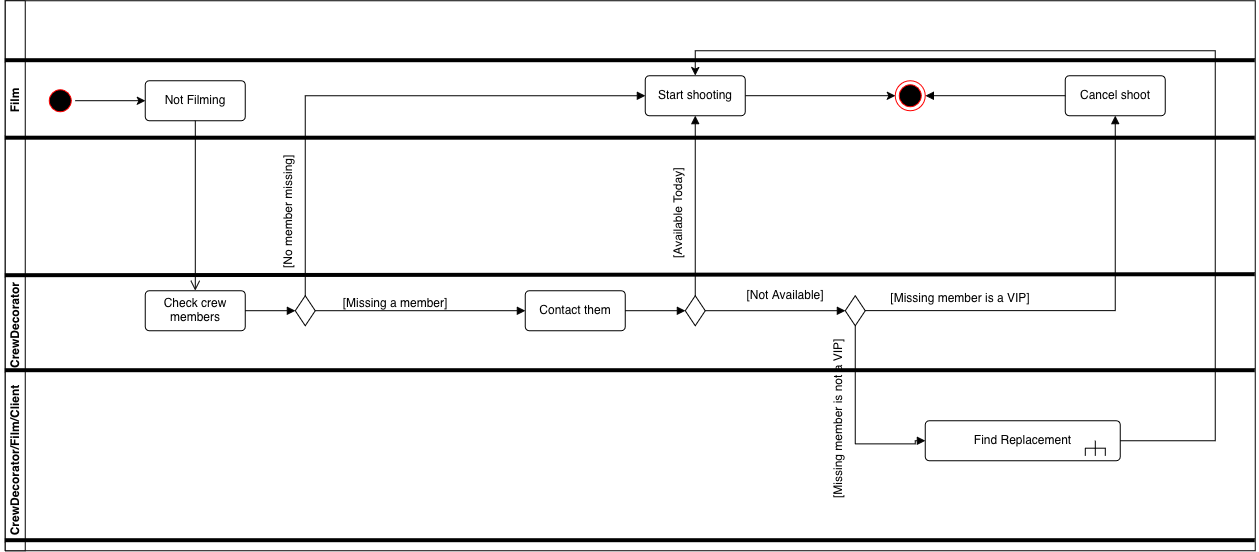

The diagram above was exported from draw.io. Its source (the exported page's mxGraphModel, read from the mxfile embedded in the PNG):
<mxGraphModel dx="1304" dy="831" grid="1" gridSize="10" guides="1" tooltips="1" connect="1" arrows="1" fold="1" page="1" pageScale="1" pageWidth="850" pageHeight="1100" math="0" shadow="0">
  <root>
    <mxCell id="0" />
    <mxCell id="1" parent="0" />
    <mxCell id="ZhSXjz4w8nbBSSVhHjKs-3" parent="1" style="rounded=0;whiteSpace=wrap;html=1;" value="" vertex="1">
      <mxGeometry height="550" width="1250" x="100" y="150" as="geometry" />
    </mxCell>
    <mxCell id="uzH_I6ZHb5uWgawBhzSq-2" parent="1" style="rounded=1;arcSize=10;whiteSpace=wrap;html=1;align=center;" value="Not Filming" vertex="1">
      <mxGeometry height="40" width="100" x="240" y="230" as="geometry" />
    </mxCell>
    <mxCell id="ZhSXjz4w8nbBSSVhHjKs-2" edge="1" parent="1" source="uzH_I6ZHb5uWgawBhzSq-3" style="edgeStyle=orthogonalEdgeStyle;rounded=0;orthogonalLoop=1;jettySize=auto;html=1;exitX=1;exitY=0.5;exitDx=0;exitDy=0;entryX=0;entryY=0.5;entryDx=0;entryDy=0;" target="uzH_I6ZHb5uWgawBhzSq-2">
      <mxGeometry relative="1" as="geometry" />
    </mxCell>
    <mxCell id="uzH_I6ZHb5uWgawBhzSq-3" parent="1" style="ellipse;html=1;shape=startState;fillColor=#000000;strokeColor=#ff0000;" value="" vertex="1">
      <mxGeometry height="30" width="30" x="140" y="235" as="geometry" />
    </mxCell>
    <mxCell id="uzH_I6ZHb5uWgawBhzSq-5" edge="1" parent="1" source="uzH_I6ZHb5uWgawBhzSq-2" style="edgeStyle=orthogonalEdgeStyle;html=1;verticalAlign=bottom;endArrow=open;endSize=8;rounded=0;exitX=0.5;exitY=1;exitDx=0;exitDy=0;" target="uzH_I6ZHb5uWgawBhzSq-6" value="">
      <mxGeometry relative="1" as="geometry">
        <Array as="points" />
        <mxPoint x="200" y="459.5" as="sourcePoint" />
        <mxPoint x="240" y="460" as="targetPoint" />
      </mxGeometry>
    </mxCell>
    <mxCell id="uzH_I6ZHb5uWgawBhzSq-6" parent="1" style="rounded=1;arcSize=10;whiteSpace=wrap;html=1;align=center;" value="Check crew members" vertex="1">
      <mxGeometry height="40" width="100" x="240" y="440" as="geometry" />
    </mxCell>
    <mxCell id="uzH_I6ZHb5uWgawBhzSq-7" edge="1" parent="1" source="uzH_I6ZHb5uWgawBhzSq-6" style="html=1;verticalAlign=bottom;endArrow=block;curved=0;rounded=0;exitX=1;exitY=0.5;exitDx=0;exitDy=0;entryX=0;entryY=0.5;entryDx=0;entryDy=0;" target="uzH_I6ZHb5uWgawBhzSq-8" value="">
      <mxGeometry relative="1" width="80" as="geometry">
        <mxPoint x="390" y="480" as="sourcePoint" />
        <mxPoint x="480" y="460" as="targetPoint" />
      </mxGeometry>
    </mxCell>
    <mxCell id="uzH_I6ZHb5uWgawBhzSq-8" parent="1" style="rhombus;whiteSpace=wrap;html=1;shapeInside=1;" value="" vertex="1">
      <mxGeometry height="30" width="20" x="390" y="445" as="geometry" />
    </mxCell>
    <mxCell id="uzH_I6ZHb5uWgawBhzSq-9" edge="1" parent="1" source="uzH_I6ZHb5uWgawBhzSq-8" style="html=1;verticalAlign=bottom;endArrow=block;curved=0;rounded=0;exitX=1;exitY=0.5;exitDx=0;exitDy=0;" value="">
      <mxGeometry relative="1" width="80" as="geometry">
        <mxPoint x="500" y="459.5" as="sourcePoint" />
        <mxPoint x="620" y="460" as="targetPoint" />
      </mxGeometry>
    </mxCell>
    <mxCell id="uzH_I6ZHb5uWgawBhzSq-10" edge="1" parent="1" source="uzH_I6ZHb5uWgawBhzSq-8" style="html=1;verticalAlign=bottom;endArrow=block;rounded=0;exitX=0.5;exitY=0;exitDx=0;exitDy=0;edgeStyle=orthogonalEdgeStyle;entryX=0;entryY=0.5;entryDx=0;entryDy=0;" target="Of71gPU0RQQsSsgOYzz8-17" value="">
      <mxGeometry relative="1" width="80" as="geometry">
        <Array as="points">
          <mxPoint x="400" y="245" />
        </Array>
        <mxPoint x="460" y="350" as="sourcePoint" />
        <mxPoint x="850" y="240" as="targetPoint" />
      </mxGeometry>
    </mxCell>
    <mxCell id="uzH_I6ZHb5uWgawBhzSq-11" parent="1" style="text;html=1;whiteSpace=wrap;strokeColor=none;fillColor=none;align=center;verticalAlign=middle;rounded=0;" value="[Missing a member]" vertex="1">
      <mxGeometry height="15" width="120" x="430" y="445" as="geometry" />
    </mxCell>
    <mxCell id="Of71gPU0RQQsSsgOYzz8-2" parent="1" style="text;html=1;whiteSpace=wrap;strokeColor=none;fillColor=none;align=center;verticalAlign=middle;rounded=0;" value="[Missing member is a VIP]" vertex="1">
      <mxGeometry height="15" width="150" x="980" y="440" as="geometry" />
    </mxCell>
    <mxCell id="Of71gPU0RQQsSsgOYzz8-3" edge="1" parent="1" source="Of71gPU0RQQsSsgOYzz8-24" style="html=1;verticalAlign=bottom;endArrow=block;rounded=0;exitX=0.5;exitY=1;exitDx=0;exitDy=0;edgeStyle=orthogonalEdgeStyle;entryX=0;entryY=0.5;entryDx=0;entryDy=0;" target="Of71gPU0RQQsSsgOYzz8-28" value="">
      <mxGeometry relative="1" width="80" as="geometry">
        <Array as="points">
          <mxPoint x="950" y="593.15" />
          <mxPoint x="1010" y="593.15" />
        </Array>
        <mxPoint x="904.9999999999998" y="592.4999999999999" as="sourcePoint" />
        <mxPoint x="990" y="593.19" as="targetPoint" />
      </mxGeometry>
    </mxCell>
    <mxCell id="Of71gPU0RQQsSsgOYzz8-5" parent="1" style="rounded=1;arcSize=10;whiteSpace=wrap;html=1;align=center;" value="Contact them" vertex="1">
      <mxGeometry height="40" width="100" x="620" y="440" as="geometry" />
    </mxCell>
    <mxCell id="Of71gPU0RQQsSsgOYzz8-8" edge="1" parent="1" source="Of71gPU0RQQsSsgOYzz8-24" style="html=1;verticalAlign=bottom;endArrow=block;rounded=0;exitX=1;exitY=0.5;exitDx=0;exitDy=0;edgeStyle=orthogonalEdgeStyle;entryX=0.5;entryY=1;entryDx=0;entryDy=0;" target="Of71gPU0RQQsSsgOYzz8-10" value="">
      <mxGeometry relative="1" width="80" as="geometry">
        <mxPoint x="990" y="620" as="sourcePoint" />
        <mxPoint x="1210" y="450" as="targetPoint" />
      </mxGeometry>
    </mxCell>
    <mxCell id="Of71gPU0RQQsSsgOYzz8-9" parent="1" style="text;html=1;whiteSpace=wrap;strokeColor=none;fillColor=none;align=center;verticalAlign=middle;rounded=0;" value="[Not Available]" vertex="1">
      <mxGeometry height="30" width="140" x="810" y="430" as="geometry" />
    </mxCell>
    <mxCell id="Of71gPU0RQQsSsgOYzz8-10" parent="1" style="rounded=1;arcSize=10;whiteSpace=wrap;html=1;align=center;" value="Cancel shoot" vertex="1">
      <mxGeometry height="40" width="100" x="1160" y="225" as="geometry" />
    </mxCell>
    <mxCell id="Of71gPU0RQQsSsgOYzz8-11" parent="1" style="ellipse;html=1;shape=endState;fillColor=#000000;strokeColor=#ff0000;" value="" vertex="1">
      <mxGeometry height="30" width="30" x="990" y="230" as="geometry" />
    </mxCell>
    <mxCell id="Of71gPU0RQQsSsgOYzz8-12" edge="1" parent="1" source="Of71gPU0RQQsSsgOYzz8-10" style="html=1;verticalAlign=bottom;endArrow=block;curved=0;rounded=0;exitX=0;exitY=0.5;exitDx=0;exitDy=0;entryX=1;entryY=0.5;entryDx=0;entryDy=0;" target="Of71gPU0RQQsSsgOYzz8-11" value="">
      <mxGeometry relative="1" width="80" as="geometry">
        <mxPoint x="870" y="360" as="sourcePoint" />
        <mxPoint x="1040.0000000000002" y="360.6900000000001" as="targetPoint" />
      </mxGeometry>
    </mxCell>
    <mxCell id="Of71gPU0RQQsSsgOYzz8-15" edge="1" parent="1" source="Of71gPU0RQQsSsgOYzz8-5" style="html=1;verticalAlign=bottom;endArrow=block;curved=0;rounded=0;exitX=1;exitY=0.5;exitDx=0;exitDy=0;entryX=0;entryY=0.5;entryDx=0;entryDy=0;" target="Of71gPU0RQQsSsgOYzz8-14" value="">
      <mxGeometry relative="1" width="80" as="geometry">
        <mxPoint x="910" y="460" as="sourcePoint" />
        <mxPoint x="1180" y="460" as="targetPoint" />
      </mxGeometry>
    </mxCell>
    <mxCell id="Of71gPU0RQQsSsgOYzz8-14" parent="1" style="rhombus;whiteSpace=wrap;html=1;shapeInside=1;" value="" vertex="1">
      <mxGeometry height="30" width="20" x="780" y="445" as="geometry" />
    </mxCell>
    <mxCell id="Of71gPU0RQQsSsgOYzz8-16" edge="1" parent="1" source="Of71gPU0RQQsSsgOYzz8-14" style="html=1;verticalAlign=bottom;endArrow=block;curved=0;rounded=0;exitX=0.5;exitY=0;exitDx=0;exitDy=0;entryX=0.5;entryY=1;entryDx=0;entryDy=0;" target="Of71gPU0RQQsSsgOYzz8-17" value="">
      <mxGeometry relative="1" width="80" as="geometry">
        <Array as="points">
          <mxPoint x="790" y="300" />
        </Array>
        <mxPoint x="980" y="370" as="sourcePoint" />
        <mxPoint x="990" y="280" as="targetPoint" />
      </mxGeometry>
    </mxCell>
    <mxCell id="ZhSXjz4w8nbBSSVhHjKs-1" edge="1" parent="1" source="Of71gPU0RQQsSsgOYzz8-17" style="edgeStyle=orthogonalEdgeStyle;rounded=0;orthogonalLoop=1;jettySize=auto;html=1;entryX=0;entryY=0.5;entryDx=0;entryDy=0;" target="Of71gPU0RQQsSsgOYzz8-11">
      <mxGeometry relative="1" as="geometry" />
    </mxCell>
    <mxCell id="Of71gPU0RQQsSsgOYzz8-17" parent="1" style="rounded=1;arcSize=10;whiteSpace=wrap;html=1;align=center;" value="Start shooting" vertex="1">
      <mxGeometry height="40" width="100" x="740" y="225" as="geometry" />
    </mxCell>
    <mxCell id="Of71gPU0RQQsSsgOYzz8-20" parent="1" style="text;whiteSpace=wrap;html=1;rotation=-90;" value="[Available Today]" vertex="1">
      <mxGeometry height="40" width="120" x="720" y="330" as="geometry" />
    </mxCell>
    <mxCell id="Of71gPU0RQQsSsgOYzz8-21" parent="1" style="text;whiteSpace=wrap;html=1;rotation=-90;" value="[No member missing]" vertex="1">
      <mxGeometry height="40" width="140" x="320" y="330" as="geometry" />
    </mxCell>
    <mxCell id="Of71gPU0RQQsSsgOYzz8-25" edge="1" parent="1" source="Of71gPU0RQQsSsgOYzz8-14" style="html=1;verticalAlign=bottom;endArrow=block;curved=0;rounded=0;exitX=1;exitY=0.5;exitDx=0;exitDy=0;entryX=0;entryY=0.5;entryDx=0;entryDy=0;" target="Of71gPU0RQQsSsgOYzz8-24" value="">
      <mxGeometry relative="1" width="80" as="geometry">
        <mxPoint x="800" y="460" as="sourcePoint" />
        <mxPoint x="1180" y="460" as="targetPoint" />
      </mxGeometry>
    </mxCell>
    <mxCell id="Of71gPU0RQQsSsgOYzz8-24" parent="1" style="rhombus;whiteSpace=wrap;html=1;shapeInside=1;" value="" vertex="1">
      <mxGeometry height="30" width="20" x="940" y="445" as="geometry" />
    </mxCell>
    <mxCell id="Of71gPU0RQQsSsgOYzz8-27" parent="1" style="text;whiteSpace=wrap;html=1;rotation=-90;" value="[Missing member is not a VIP]" vertex="1">
      <mxGeometry height="40" width="170" x="855" y="545" as="geometry" />
    </mxCell>
    <mxCell id="Of71gPU0RQQsSsgOYzz8-30" edge="1" parent="1" source="Of71gPU0RQQsSsgOYzz8-28" style="edgeStyle=orthogonalEdgeStyle;rounded=0;orthogonalLoop=1;jettySize=auto;html=1;entryX=0.5;entryY=0;entryDx=0;entryDy=0;" target="Of71gPU0RQQsSsgOYzz8-17" value="">
      <mxGeometry relative="1" as="geometry">
        <Array as="points">
          <mxPoint x="1310" y="590" />
          <mxPoint x="1310" y="200" />
          <mxPoint x="790" y="200" />
        </Array>
        <mxPoint x="1410" y="100" as="targetPoint" />
      </mxGeometry>
    </mxCell>
    <mxCell id="Of71gPU0RQQsSsgOYzz8-28" parent="1" style="rounded=1;arcSize=10;whiteSpace=wrap;html=1;align=center;" value="Find Replacement" vertex="1">
      <mxGeometry height="40" width="195" x="1020" y="570" as="geometry" />
    </mxCell>
    <mxCell id="Of71gPU0RQQsSsgOYzz8-37" connectable="0" parent="1" style="group" value="" vertex="1">
      <mxGeometry height="15" width="20" x="1180" y="590" as="geometry" />
    </mxCell>
    <mxCell id="Of71gPU0RQQsSsgOYzz8-32" edge="1" parent="Of71gPU0RQQsSsgOYzz8-37" style="endArrow=none;html=1;rounded=0;" value="">
      <mxGeometry height="50" relative="1" width="50" as="geometry">
        <mxPoint y="15" as="sourcePoint" />
        <mxPoint y="7.5" as="targetPoint" />
      </mxGeometry>
    </mxCell>
    <mxCell id="Of71gPU0RQQsSsgOYzz8-33" edge="1" parent="Of71gPU0RQQsSsgOYzz8-37" style="endArrow=none;html=1;rounded=0;" value="">
      <mxGeometry height="50" relative="1" width="50" as="geometry">
        <mxPoint x="10" y="15" as="sourcePoint" />
        <mxPoint x="10" y="7.5" as="targetPoint" />
      </mxGeometry>
    </mxCell>
    <mxCell id="Of71gPU0RQQsSsgOYzz8-34" edge="1" parent="Of71gPU0RQQsSsgOYzz8-37" style="endArrow=none;html=1;rounded=0;" value="">
      <mxGeometry height="50" relative="1" width="50" as="geometry">
        <mxPoint x="20" y="15" as="sourcePoint" />
        <mxPoint x="20" y="7.5" as="targetPoint" />
      </mxGeometry>
    </mxCell>
    <mxCell id="Of71gPU0RQQsSsgOYzz8-35" edge="1" parent="Of71gPU0RQQsSsgOYzz8-37" style="endArrow=none;html=1;rounded=0;" value="">
      <mxGeometry height="50" relative="1" width="50" as="geometry">
        <mxPoint y="7.5" as="sourcePoint" />
        <mxPoint x="20" y="7.5" as="targetPoint" />
      </mxGeometry>
    </mxCell>
    <mxCell id="Of71gPU0RQQsSsgOYzz8-36" edge="1" parent="Of71gPU0RQQsSsgOYzz8-37" style="endArrow=none;html=1;rounded=0;" value="">
      <mxGeometry height="50" relative="1" width="50" as="geometry">
        <mxPoint x="10" y="7.5" as="sourcePoint" />
        <mxPoint x="10" as="targetPoint" />
      </mxGeometry>
    </mxCell>
    <mxCell id="ZhSXjz4w8nbBSSVhHjKs-4" parent="1" style="rounded=0;whiteSpace=wrap;html=1;rotation=-90;" value="" vertex="1">
      <mxGeometry height="20" width="550" x="-165" y="415" as="geometry" />
    </mxCell>
    <mxCell id="ZhSXjz4w8nbBSSVhHjKs-5" parent="1" style="text;html=1;whiteSpace=wrap;strokeColor=none;fillColor=none;align=center;verticalAlign=middle;rounded=0;rotation=-90;" value="&lt;b&gt;Film&lt;/b&gt;" vertex="1">
      <mxGeometry height="30" width="60" x="80" y="235" as="geometry" />
    </mxCell>
    <mxCell id="ZhSXjz4w8nbBSSVhHjKs-7" edge="1" parent="1" source="ZhSXjz4w8nbBSSVhHjKs-4" style="endArrow=none;html=1;rounded=0;entryX=1;entryY=0.25;entryDx=0;entryDy=0;exitX=0.75;exitY=0;exitDx=0;exitDy=0;strokeWidth=4;" target="ZhSXjz4w8nbBSSVhHjKs-3" value="">
      <mxGeometry height="50" relative="1" width="50" as="geometry">
        <mxPoint x="80" y="300" as="sourcePoint" />
        <mxPoint x="230" y="300" as="targetPoint" />
      </mxGeometry>
    </mxCell>
    <mxCell id="ZhSXjz4w8nbBSSVhHjKs-8" edge="1" parent="1" style="endArrow=none;html=1;rounded=0;entryX=1;entryY=0.25;entryDx=0;entryDy=0;strokeWidth=4;" value="">
      <mxGeometry height="50" relative="1" width="50" as="geometry">
        <mxPoint x="100" y="210" as="sourcePoint" />
        <mxPoint x="1350" y="210" as="targetPoint" />
      </mxGeometry>
    </mxCell>
    <mxCell id="ZhSXjz4w8nbBSSVhHjKs-9" edge="1" parent="1" style="endArrow=none;html=1;rounded=0;entryX=1;entryY=0.25;entryDx=0;entryDy=0;strokeWidth=4;" value="">
      <mxGeometry height="50" relative="1" width="50" as="geometry">
        <mxPoint x="100" y="520" as="sourcePoint" />
        <mxPoint x="1350" y="520" as="targetPoint" />
      </mxGeometry>
    </mxCell>
    <mxCell id="ZhSXjz4w8nbBSSVhHjKs-10" edge="1" parent="1" source="ZhSXjz4w8nbBSSVhHjKs-4" style="endArrow=none;html=1;rounded=0;entryX=1;entryY=0.25;entryDx=0;entryDy=0;exitX=0.5;exitY=0;exitDx=0;exitDy=0;strokeWidth=4;" value="">
      <mxGeometry height="50" relative="1" width="50" as="geometry">
        <mxPoint x="80" y="424" as="sourcePoint" />
        <mxPoint x="1350" y="424" as="targetPoint" />
      </mxGeometry>
    </mxCell>
    <mxCell id="ZhSXjz4w8nbBSSVhHjKs-11" parent="1" style="text;html=1;whiteSpace=wrap;strokeColor=none;fillColor=none;align=center;verticalAlign=middle;rounded=0;rotation=-90;" value="&lt;b&gt;CrewDecorator&lt;/b&gt;" vertex="1">
      <mxGeometry height="30" width="60" x="80" y="460" as="geometry" />
    </mxCell>
    <mxCell id="ZhSXjz4w8nbBSSVhHjKs-12" edge="1" parent="1" style="endArrow=none;html=1;rounded=0;entryX=1;entryY=0.25;entryDx=0;entryDy=0;strokeWidth=4;" value="">
      <mxGeometry height="50" relative="1" width="50" as="geometry">
        <mxPoint x="100" y="690" as="sourcePoint" />
        <mxPoint x="1350" y="690" as="targetPoint" />
      </mxGeometry>
    </mxCell>
    <mxCell id="ZhSXjz4w8nbBSSVhHjKs-13" parent="1" style="text;html=1;whiteSpace=wrap;strokeColor=none;fillColor=none;align=center;verticalAlign=middle;rounded=0;rotation=-90;" value="&lt;b&gt;CrewDecorator/Film/Client&lt;/b&gt;" vertex="1">
      <mxGeometry height="30" width="180" x="20" y="595" as="geometry" />
    </mxCell>
  </root>
</mxGraphModel>